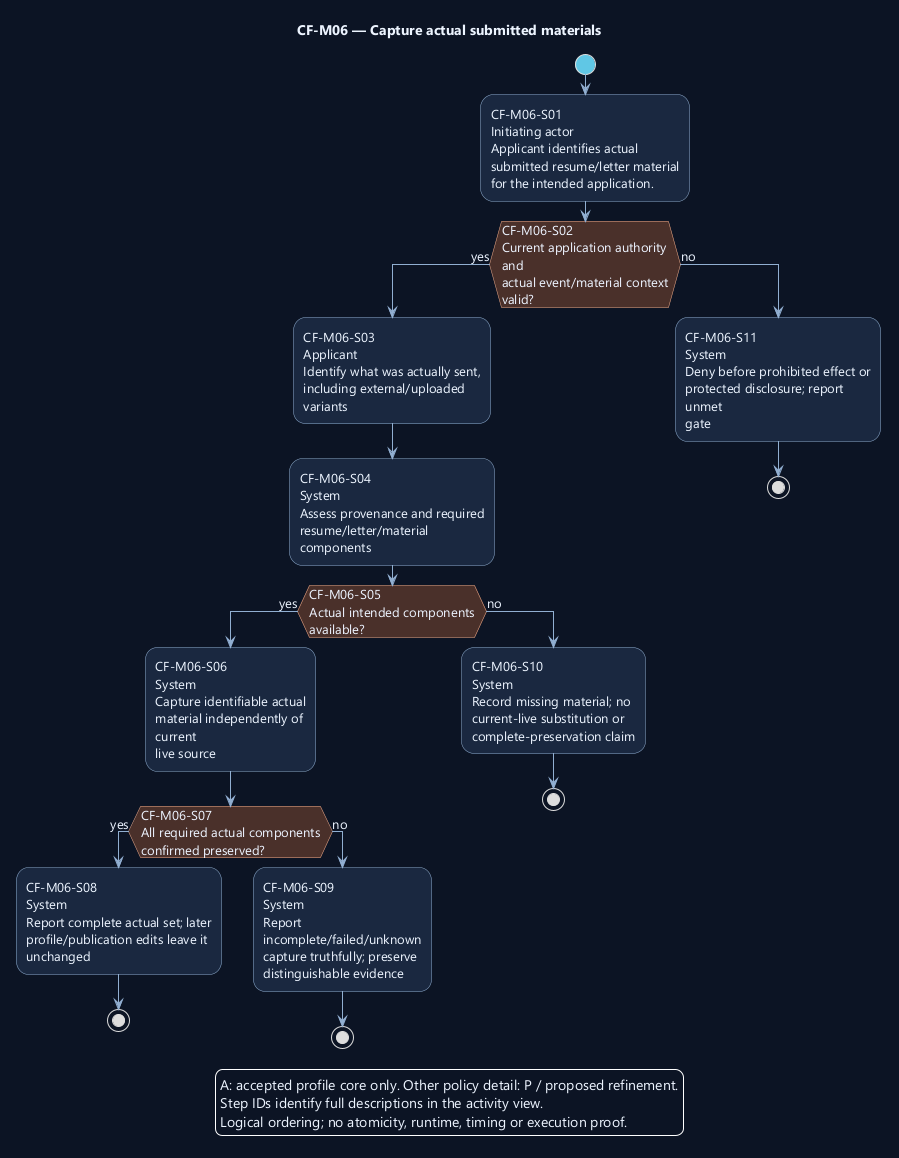

The diagram above was rendered by PlantUML. Its source (embedded in the PNG):
@startuml
' OWNER-MVP-2026-11-04 review: MVP core / cross-cutting. Core presentation/application/files or shared authority/recovery invariant remains applicable.
skinparam backgroundColor #0D1525
skinparam defaultFontColor #EDF4FF
skinparam defaultFontName Segoe UI
skinparam defaultFontSize 13
skinparam shadowing false
skinparam ArrowColor #91AED1
skinparam activityBackgroundColor #1A2940
skinparam activityBorderColor #91AED1
skinparam activityDiamondBackgroundColor #4A302B
skinparam activityDiamondBorderColor #F1AD8A
skinparam activityStartColor #60C7E5
skinparam activityEndColor #60C7E5
skinparam wrapWidth 190
skinparam maxMessageSize 180

title CF-M06 — Capture actual submitted materials
start
:CF-M06-S01\nInitiating actor\nApplicant identifies actual\nsubmitted resume/letter material\nfor the intended application.;
if (CF-M06-S02\nCurrent application authority and\nactual event/material context\nvalid?) then (yes)
:CF-M06-S03\nApplicant\nIdentify what was actually sent,\nincluding external/uploaded\nvariants;
:CF-M06-S04\nSystem\nAssess provenance and required\nresume/letter/material components;
if (CF-M06-S05\nActual intended components\navailable?) then (yes)
:CF-M06-S06\nSystem\nCapture identifiable actual\nmaterial independently of current\nlive source;
if (CF-M06-S07\nAll required actual components\nconfirmed preserved?) then (yes)
:CF-M06-S08\nSystem\nReport complete actual set; later\nprofile/publication edits leave it\nunchanged;
stop
else (no)
:CF-M06-S09\nSystem\nReport incomplete/failed/unknown\ncapture truthfully; preserve\ndistinguishable evidence;
stop
endif
else (no)
:CF-M06-S10\nSystem\nRecord missing material; no\ncurrent-live substitution or\ncomplete-preservation claim;
stop
endif
else (no)
:CF-M06-S11\nSystem\nDeny before prohibited effect or\nprotected disclosure; report unmet\ngate;
stop
endif
legend bottom
A: accepted profile core only. Other policy detail: P / proposed refinement.
Step IDs identify full descriptions in the activity view.
Logical ordering; no atomicity, runtime, timing or execution proof.
endlegend
@enduml